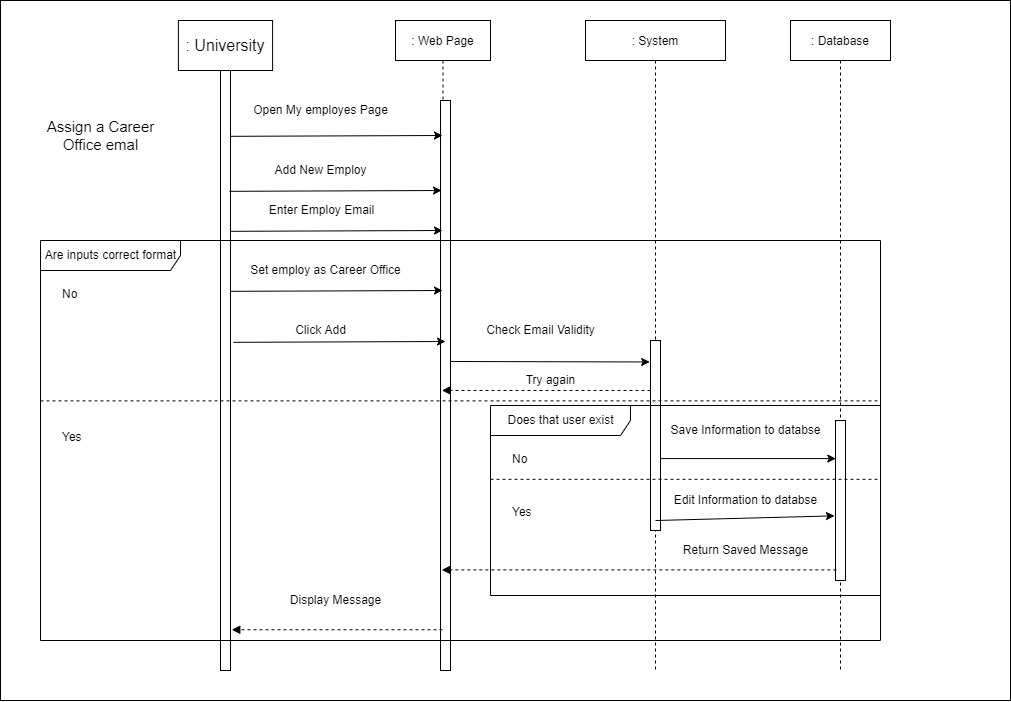

The diagram above was exported from draw.io. Its source (the exported page's mxGraphModel, read from the mxfile embedded in the PNG):
<mxGraphModel dx="742" dy="888" grid="1" gridSize="10" guides="1" tooltips="1" connect="1" arrows="1" fold="1" page="1" pageScale="1" pageWidth="827" pageHeight="1169" math="0" shadow="0">
  <root>
    <mxCell id="0" />
    <mxCell id="1" parent="0" />
    <mxCell id="BR44eqcLd2-3bP7v3cmP-1" value="" style="whiteSpace=wrap;html=1;" vertex="1" parent="1">
      <mxGeometry x="390" y="430" width="1010" height="700" as="geometry" />
    </mxCell>
    <mxCell id="BR44eqcLd2-3bP7v3cmP-2" value=": Web Page" style="shape=umlLifeline;perimeter=lifelinePerimeter;container=1;collapsible=0;recursiveResize=0;rounded=0;shadow=0;strokeWidth=1;" vertex="1" parent="1">
      <mxGeometry x="785" y="450" width="95" height="650" as="geometry" />
    </mxCell>
    <mxCell id="BR44eqcLd2-3bP7v3cmP-3" value="" style="points=[];perimeter=orthogonalPerimeter;rounded=0;shadow=0;strokeWidth=1;" vertex="1" parent="BR44eqcLd2-3bP7v3cmP-2">
      <mxGeometry x="45" y="80" width="10" height="570" as="geometry" />
    </mxCell>
    <mxCell id="BR44eqcLd2-3bP7v3cmP-4" value=": System" style="shape=umlLifeline;perimeter=lifelinePerimeter;container=1;collapsible=0;recursiveResize=0;rounded=0;shadow=0;strokeWidth=1;size=40;" vertex="1" parent="1">
      <mxGeometry x="975" y="450" width="140" height="650" as="geometry" />
    </mxCell>
    <mxCell id="BR44eqcLd2-3bP7v3cmP-5" value="" style="points=[];perimeter=orthogonalPerimeter;rounded=0;shadow=0;strokeWidth=1;" vertex="1" parent="BR44eqcLd2-3bP7v3cmP-4">
      <mxGeometry x="65" y="320" width="10" height="190" as="geometry" />
    </mxCell>
    <mxCell id="BR44eqcLd2-3bP7v3cmP-6" value="" style="points=[];perimeter=orthogonalPerimeter;rounded=0;shadow=0;strokeWidth=1;" vertex="1" parent="1">
      <mxGeometry x="610" y="490" width="10" height="610" as="geometry" />
    </mxCell>
    <mxCell id="BR44eqcLd2-3bP7v3cmP-7" value="&lt;font style=&quot;font-size: 15px;&quot;&gt;&lt;font style=&quot;font-size: 15px;&quot;&gt;Assign a Career&lt;br&gt;Office emal&lt;/font&gt;&lt;font style=&quot;font-size: 15px;&quot;&gt;&lt;br&gt;&lt;/font&gt;&lt;/font&gt;" style="text;html=1;align=center;verticalAlign=middle;resizable=0;points=[];autosize=1;strokeColor=none;fillColor=none;" vertex="1" parent="1">
      <mxGeometry x="430" y="545" width="120" height="40" as="geometry" />
    </mxCell>
    <mxCell id="BR44eqcLd2-3bP7v3cmP-8" value="Open My employes Page" style="text;html=1;align=center;verticalAlign=middle;resizable=0;points=[];autosize=1;strokeColor=none;fillColor=none;" vertex="1" parent="1">
      <mxGeometry x="635" y="530" width="150" height="20" as="geometry" />
    </mxCell>
    <mxCell id="BR44eqcLd2-3bP7v3cmP-9" value="Add New Employ" style="text;html=1;align=center;verticalAlign=middle;resizable=0;points=[];autosize=1;strokeColor=none;fillColor=none;" vertex="1" parent="1">
      <mxGeometry x="655" y="590" width="110" height="20" as="geometry" />
    </mxCell>
    <mxCell id="BR44eqcLd2-3bP7v3cmP-10" value="Enter Employ Email" style="text;html=1;align=center;verticalAlign=middle;resizable=0;points=[];autosize=1;strokeColor=none;fillColor=none;" vertex="1" parent="1">
      <mxGeometry x="650.8" y="630" width="120" height="20" as="geometry" />
    </mxCell>
    <mxCell id="BR44eqcLd2-3bP7v3cmP-11" value="Set employ as Career Office" style="text;html=1;align=center;verticalAlign=middle;resizable=0;points=[];autosize=1;strokeColor=none;fillColor=none;" vertex="1" parent="1">
      <mxGeometry x="630" y="690" width="170" height="20" as="geometry" />
    </mxCell>
    <mxCell id="BR44eqcLd2-3bP7v3cmP-12" value="Click Add" style="text;html=1;align=center;verticalAlign=middle;resizable=0;points=[];autosize=1;strokeColor=none;fillColor=none;" vertex="1" parent="1">
      <mxGeometry x="675" y="750" width="70" height="20" as="geometry" />
    </mxCell>
    <mxCell id="BR44eqcLd2-3bP7v3cmP-13" value=": Database" style="shape=umlLifeline;perimeter=lifelinePerimeter;container=1;collapsible=0;recursiveResize=0;rounded=0;shadow=0;strokeWidth=1;" vertex="1" parent="1">
      <mxGeometry x="1180" y="450" width="100" height="650" as="geometry" />
    </mxCell>
    <mxCell id="BR44eqcLd2-3bP7v3cmP-14" value="" style="points=[];perimeter=orthogonalPerimeter;rounded=0;shadow=0;strokeWidth=1;" vertex="1" parent="BR44eqcLd2-3bP7v3cmP-13">
      <mxGeometry x="45" y="400" width="10" height="160" as="geometry" />
    </mxCell>
    <mxCell id="BR44eqcLd2-3bP7v3cmP-15" value="Check Email Validity" style="text;html=1;align=center;verticalAlign=middle;resizable=0;points=[];autosize=1;strokeColor=none;fillColor=none;" vertex="1" parent="1">
      <mxGeometry x="870" y="750" width="120" height="20" as="geometry" />
    </mxCell>
    <mxCell id="BR44eqcLd2-3bP7v3cmP-16" value="" style="endArrow=classic;html=1;rounded=0;entryX=-0.08;entryY=0.113;entryDx=0;entryDy=0;entryPerimeter=0;" edge="1" parent="1" target="BR44eqcLd2-3bP7v3cmP-5">
      <mxGeometry width="50" height="50" relative="1" as="geometry">
        <mxPoint x="840" y="791" as="sourcePoint" />
        <mxPoint x="1000" y="782" as="targetPoint" />
      </mxGeometry>
    </mxCell>
    <mxCell id="BR44eqcLd2-3bP7v3cmP-17" value="Save Information to databse" style="text;html=1;align=center;verticalAlign=middle;resizable=0;points=[];autosize=1;strokeColor=none;fillColor=none;" vertex="1" parent="1">
      <mxGeometry x="1050" y="850" width="170" height="20" as="geometry" />
    </mxCell>
    <mxCell id="BR44eqcLd2-3bP7v3cmP-18" value="Return Saved Message" style="text;html=1;align=center;verticalAlign=middle;resizable=0;points=[];autosize=1;strokeColor=none;fillColor=none;" vertex="1" parent="1">
      <mxGeometry x="1065" y="970" width="140" height="20" as="geometry" />
    </mxCell>
    <mxCell id="BR44eqcLd2-3bP7v3cmP-19" value="Display Message" style="text;html=1;align=center;verticalAlign=middle;resizable=0;points=[];autosize=1;strokeColor=none;fillColor=none;" vertex="1" parent="1">
      <mxGeometry x="670" y="1020" width="110" height="20" as="geometry" />
    </mxCell>
    <mxCell id="BR44eqcLd2-3bP7v3cmP-20" value="Try again" style="text;html=1;align=center;verticalAlign=middle;resizable=0;points=[];autosize=1;strokeColor=none;fillColor=none;" vertex="1" parent="1">
      <mxGeometry x="905" y="800" width="70" height="20" as="geometry" />
    </mxCell>
    <mxCell id="BR44eqcLd2-3bP7v3cmP-21" value="" style="endArrow=classic;html=1;rounded=0;exitX=1.3;exitY=0.462;exitDx=0;exitDy=0;exitPerimeter=0;" edge="1" parent="1" source="BR44eqcLd2-3bP7v3cmP-6">
      <mxGeometry width="50" height="50" relative="1" as="geometry">
        <mxPoint x="630" y="650" as="sourcePoint" />
        <mxPoint x="835" y="771" as="targetPoint" />
      </mxGeometry>
    </mxCell>
    <mxCell id="BR44eqcLd2-3bP7v3cmP-22" value="" style="endArrow=classic;html=1;rounded=0;entryX=0.033;entryY=0.238;entryDx=0;entryDy=0;entryPerimeter=0;" edge="1" parent="1" source="BR44eqcLd2-3bP7v3cmP-5" target="BR44eqcLd2-3bP7v3cmP-14">
      <mxGeometry width="50" height="50" relative="1" as="geometry">
        <mxPoint x="800" y="900" as="sourcePoint" />
        <mxPoint x="850" y="850" as="targetPoint" />
      </mxGeometry>
    </mxCell>
    <mxCell id="BR44eqcLd2-3bP7v3cmP-23" value="" style="html=1;verticalAlign=bottom;labelBackgroundColor=none;endArrow=block;endFill=1;dashed=1;rounded=0;entryX=1.129;entryY=0.485;entryDx=0;entryDy=0;entryPerimeter=0;" edge="1" parent="1">
      <mxGeometry width="160" relative="1" as="geometry">
        <mxPoint x="832" y="1059.25" as="sourcePoint" />
        <mxPoint x="621.29" y="1059.25" as="targetPoint" />
      </mxGeometry>
    </mxCell>
    <mxCell id="BR44eqcLd2-3bP7v3cmP-24" value="" style="html=1;verticalAlign=bottom;labelBackgroundColor=none;endArrow=block;endFill=1;dashed=1;rounded=0;exitX=0.082;exitY=0.894;exitDx=0;exitDy=0;exitPerimeter=0;" edge="1" parent="1">
      <mxGeometry width="160" relative="1" as="geometry">
        <mxPoint x="1225.8200000000006" y="999.4000000000001" as="sourcePoint" />
        <mxPoint x="831.3333333333339" y="999.4000000000001" as="targetPoint" />
      </mxGeometry>
    </mxCell>
    <mxCell id="BR44eqcLd2-3bP7v3cmP-25" value="" style="html=1;verticalAlign=bottom;labelBackgroundColor=none;endArrow=block;endFill=1;dashed=1;rounded=0;exitX=0;exitY=0.263;exitDx=0;exitDy=0;exitPerimeter=0;" edge="1" parent="1" source="BR44eqcLd2-3bP7v3cmP-5" target="BR44eqcLd2-3bP7v3cmP-2">
      <mxGeometry width="160" relative="1" as="geometry">
        <mxPoint x="1030" y="826" as="sourcePoint" />
        <mxPoint x="1110" y="960" as="targetPoint" />
      </mxGeometry>
    </mxCell>
    <mxCell id="BR44eqcLd2-3bP7v3cmP-26" value="Edit Information to databse" style="text;html=1;align=center;verticalAlign=middle;resizable=0;points=[];autosize=1;strokeColor=none;fillColor=none;" vertex="1" parent="1">
      <mxGeometry x="1055" y="920" width="160" height="20" as="geometry" />
    </mxCell>
    <mxCell id="BR44eqcLd2-3bP7v3cmP-27" value="" style="endArrow=classic;html=1;rounded=0;entryX=-0.1;entryY=0.596;entryDx=0;entryDy=0;entryPerimeter=0;" edge="1" parent="1" target="BR44eqcLd2-3bP7v3cmP-14">
      <mxGeometry width="50" height="50" relative="1" as="geometry">
        <mxPoint x="1045" y="950" as="sourcePoint" />
        <mxPoint x="1235.33" y="898.0799999999999" as="targetPoint" />
      </mxGeometry>
    </mxCell>
    <mxCell id="BR44eqcLd2-3bP7v3cmP-28" value="Does that user exist" style="shape=umlFrame;tabWidth=110;tabHeight=30;tabPosition=left;html=1;boundedLbl=1;labelInHeader=1;width=140;height=30;" vertex="1" parent="1">
      <mxGeometry x="880" y="835" width="390" height="190" as="geometry" />
    </mxCell>
    <mxCell id="BR44eqcLd2-3bP7v3cmP-29" value="No" style="text" vertex="1" parent="BR44eqcLd2-3bP7v3cmP-28">
      <mxGeometry width="100" height="20" relative="1" as="geometry">
        <mxPoint x="20" y="40" as="offset" />
      </mxGeometry>
    </mxCell>
    <mxCell id="BR44eqcLd2-3bP7v3cmP-30" value="Yes" style="line;strokeWidth=1;dashed=1;labelPosition=center;verticalLabelPosition=bottom;align=left;verticalAlign=top;spacingLeft=20;spacingTop=15;" vertex="1" parent="BR44eqcLd2-3bP7v3cmP-28">
      <mxGeometry y="69.99806451612906" width="390" height="7.600000000000001" as="geometry" />
    </mxCell>
    <mxCell id="BR44eqcLd2-3bP7v3cmP-31" value="Are inputs correct format" style="shape=umlFrame;tabWidth=110;tabHeight=30;tabPosition=left;html=1;boundedLbl=1;labelInHeader=1;width=140;height=30;" vertex="1" parent="1">
      <mxGeometry x="430" y="670" width="840" height="400" as="geometry" />
    </mxCell>
    <mxCell id="BR44eqcLd2-3bP7v3cmP-32" value="No" style="text" vertex="1" parent="BR44eqcLd2-3bP7v3cmP-31">
      <mxGeometry width="100" height="20" relative="1" as="geometry">
        <mxPoint x="20" y="40" as="offset" />
      </mxGeometry>
    </mxCell>
    <mxCell id="BR44eqcLd2-3bP7v3cmP-33" value="Yes" style="line;strokeWidth=1;dashed=1;labelPosition=center;verticalLabelPosition=bottom;align=left;verticalAlign=top;spacingLeft=20;spacingTop=15;" vertex="1" parent="BR44eqcLd2-3bP7v3cmP-31">
      <mxGeometry y="152.37788018433181" width="840" height="16" as="geometry" />
    </mxCell>
    <mxCell id="BR44eqcLd2-3bP7v3cmP-34" value="&lt;font style=&quot;font-size: 16px;&quot;&gt;: University&lt;/font&gt;" style="rounded=0;whiteSpace=wrap;html=1;" vertex="1" parent="1">
      <mxGeometry x="567.9" y="450" width="94.2" height="50" as="geometry" />
    </mxCell>
    <mxCell id="BR44eqcLd2-3bP7v3cmP-35" value="" style="endArrow=classic;html=1;rounded=0;exitX=1.3;exitY=0.462;exitDx=0;exitDy=0;exitPerimeter=0;" edge="1" parent="1">
      <mxGeometry width="50" height="50" relative="1" as="geometry">
        <mxPoint x="620" y="720.8199999999999" as="sourcePoint" />
        <mxPoint x="831.9999999999995" y="720" as="targetPoint" />
      </mxGeometry>
    </mxCell>
    <mxCell id="BR44eqcLd2-3bP7v3cmP-36" value="" style="endArrow=classic;html=1;rounded=0;exitX=1.3;exitY=0.462;exitDx=0;exitDy=0;exitPerimeter=0;" edge="1" parent="1">
      <mxGeometry width="50" height="50" relative="1" as="geometry">
        <mxPoint x="620" y="660.8199999999999" as="sourcePoint" />
        <mxPoint x="831.9999999999995" y="660" as="targetPoint" />
      </mxGeometry>
    </mxCell>
    <mxCell id="BR44eqcLd2-3bP7v3cmP-37" value="" style="endArrow=classic;html=1;rounded=0;exitX=1.3;exitY=0.462;exitDx=0;exitDy=0;exitPerimeter=0;" edge="1" parent="1">
      <mxGeometry width="50" height="50" relative="1" as="geometry">
        <mxPoint x="619" y="620.8199999999999" as="sourcePoint" />
        <mxPoint x="830.9999999999995" y="620" as="targetPoint" />
      </mxGeometry>
    </mxCell>
    <mxCell id="BR44eqcLd2-3bP7v3cmP-38" value="" style="endArrow=classic;html=1;rounded=0;exitX=1.3;exitY=0.462;exitDx=0;exitDy=0;exitPerimeter=0;" edge="1" parent="1">
      <mxGeometry width="50" height="50" relative="1" as="geometry">
        <mxPoint x="620" y="565.8199999999999" as="sourcePoint" />
        <mxPoint x="831.9999999999995" y="565" as="targetPoint" />
      </mxGeometry>
    </mxCell>
  </root>
</mxGraphModel>